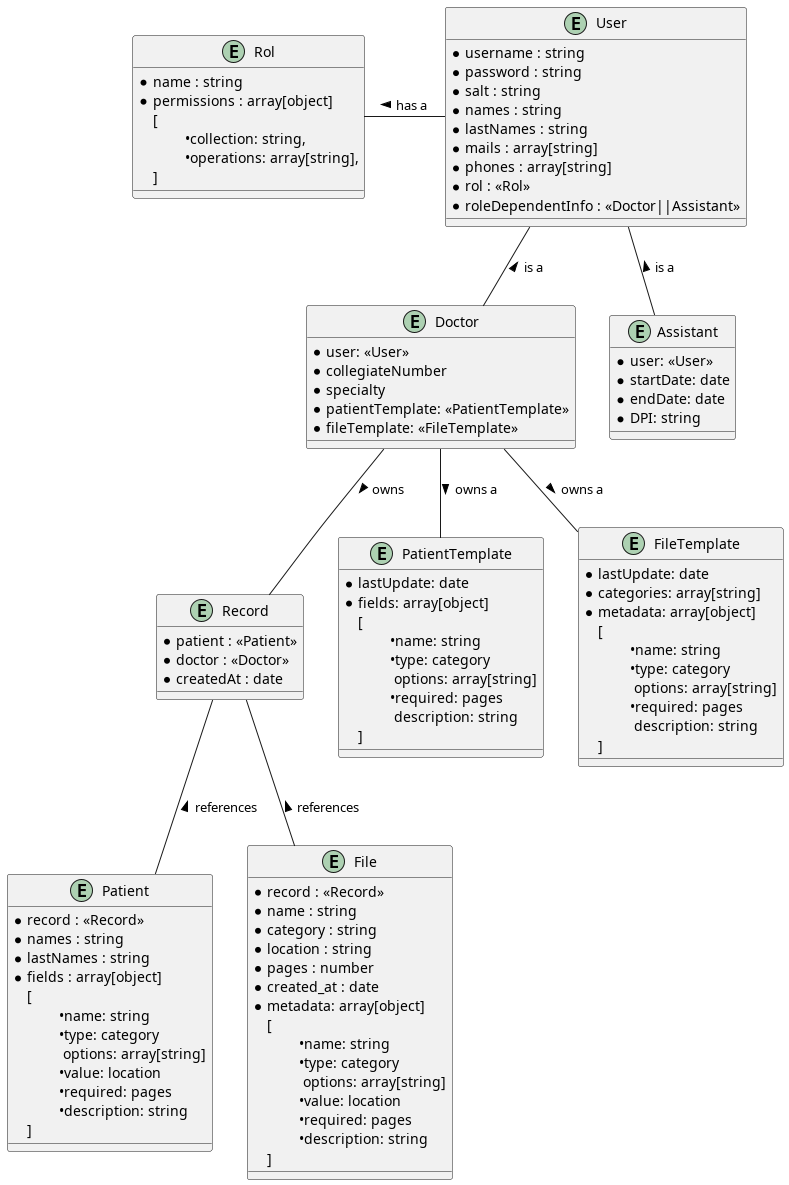

The diagram above was rendered by PlantUML. Its source (embedded in the PNG):
@startuml entity

entity Rol {
    * name : string
    * permissions : array[object]
    [
        \t•collection: string,
        \t•operations: array[string],
    ]
}

entity User {
    * username : string
    * password : string
    * salt : string
    * names : string
    * lastNames : string
    * mails : array[string]
    * phones : array[string]
    * rol : <<Rol>>
    * roleDependentInfo : <<Doctor||Assistant>>
}

entity Doctor {
    * user: <<User>>
    * collegiateNumber
    * specialty
    * patientTemplate: <<PatientTemplate>>
    * fileTemplate: <<FileTemplate>>
}

entity Assistant {
    * user: <<User>>
    * startDate: date
    * endDate: date
    * DPI: string
}

entity Record {
    * patient : <<Patient>>
    * doctor : <<Doctor>>
    * createdAt : date
}

entity PatientTemplate {
    * lastUpdate: date
    * fields: array[object]
    [
        \t•name: string
        \t•type: category
        \t options: array[string]
        \t•required: pages
        \t description: string
    ]
}

entity Patient {
    * record : <<Record>>
    * names : string
    * lastNames : string
    * fields : array[object]
    [
        \t•name: string
        \t•type: category
        \t options: array[string]
        \t•value: location
        \t•required: pages
        \t•description: string
    ]
    
}

entity FileTemplate {
    * lastUpdate: date
    * categories: array[string]
    * metadata: array[object]
    [
        \t•name: string
        \t•type: category
        \t options: array[string]
        \t•required: pages
        \t description: string
    ]
}

entity File {
    * record : <<Record>>
    * name : string
    * category : string
    * location : string
    * pages : number
    * created_at : date
    * metadata: array[object]
    [
        \t•name: string
        \t•type: category
        \t options: array[string]
        \t•value: location
        \t•required: pages
        \t•description: string
    ]
}

User -l- Rol : > has a
User -d- Doctor : < is a
User -d- Assistant : < is a

Record -u- Doctor : < owns
Record -- File  : < references
Record -- Patient : < references

Doctor -- FileTemplate : > owns a 
Doctor -- PatientTemplate : > owns a

@enduml